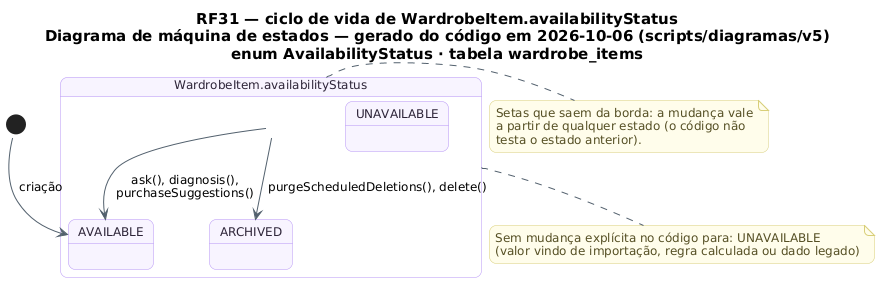

The diagram above was rendered by PlantUML. Its source (embedded in the PNG):
@startuml RF31_MaquinaDeEstados_Peca
!pragma layout smetana
skinparam backgroundColor #FFFFFF
skinparam shadowing false
skinparam defaultFontName "DejaVu Sans"
skinparam defaultFontSize 12
skinparam titleFontSize 15
skinparam roundcorner 14
skinparam ArrowColor #52606D
skinparam note {
  BackgroundColor #FFFDEB
  BorderColor #D8CE78
  FontColor #554F24
}
skinparam state {
  BackgroundColor #F8F4FF
  BorderColor #B695F5
  FontColor #2D2438
  StartColor #20A77A
  EndColor #4B5563
}
title RF31 — ciclo de vida de WardrobeItem.availabilityStatus\nDiagrama de máquina de estados — gerado do código em 2026-10-06 (scripts/diagramas/v5)\nenum AvailabilityStatus · tabela wardrobe_items

state "WardrobeItem.availabilityStatus" as Ciclo_WardrobeItem {
  state Ciclo_WardrobeItem_AVAILABLE as "AVAILABLE"
  state Ciclo_WardrobeItem_UNAVAILABLE as "UNAVAILABLE"
  state Ciclo_WardrobeItem_ARCHIVED as "ARCHIVED"
}
[*] --> Ciclo_WardrobeItem_AVAILABLE : criação
Ciclo_WardrobeItem --> Ciclo_WardrobeItem_ARCHIVED : purgeScheduledDeletions(), delete()
Ciclo_WardrobeItem --> Ciclo_WardrobeItem_AVAILABLE : ask(), diagnosis(),\npurchaseSuggestions()
note bottom of Ciclo_WardrobeItem
  Sem mudança explícita no código para: UNAVAILABLE
  (valor vindo de importação, regra calculada ou dado legado)
end note
note right of Ciclo_WardrobeItem
  Setas que saem da borda: a mudança vale
  a partir de qualquer estado (o código não
  testa o estado anterior).
end note
@enduml